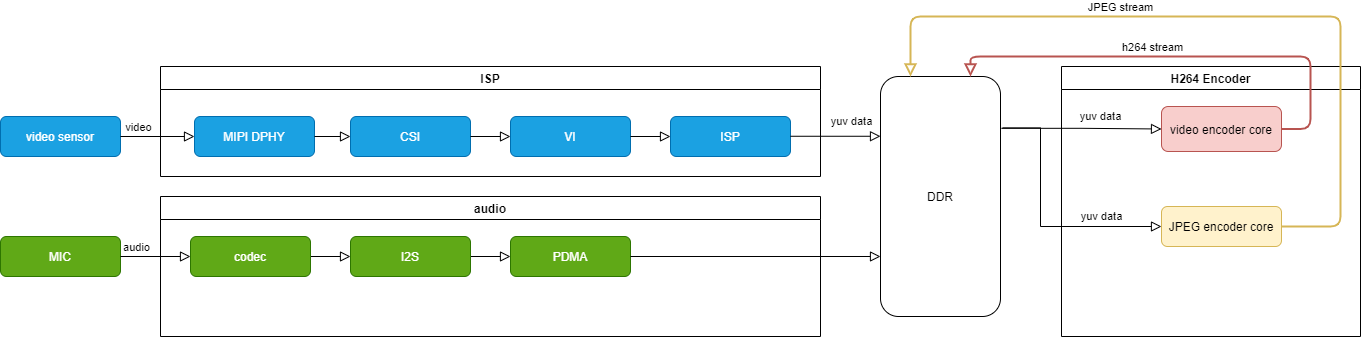

The diagram above was exported from draw.io. Its source (the exported page's mxGraphModel, read from the mxfile embedded in the PNG):
<mxGraphModel dx="1086" dy="1975" grid="1" gridSize="10" guides="1" tooltips="1" connect="1" arrows="1" fold="1" page="1" pageScale="1" pageWidth="827" pageHeight="1169" math="0" shadow="0">
  <root>
    <mxCell id="0" />
    <mxCell id="1" parent="0" />
    <mxCell id="PQE_zCzAzb1Sijib4nSe-1" value="video sensor" style="rounded=1;whiteSpace=wrap;html=1;fontSize=12;glass=0;strokeWidth=1;shadow=0;fillColor=#1ba1e2;strokeColor=#006EAF;fontColor=#ffffff;" parent="1" vertex="1">
      <mxGeometry x="50" y="-980" width="120" height="40" as="geometry" />
    </mxCell>
    <mxCell id="PQE_zCzAzb1Sijib4nSe-2" value="MIC" style="rounded=1;whiteSpace=wrap;html=1;fontSize=12;glass=0;strokeWidth=1;shadow=0;fillColor=#60a917;strokeColor=#2D7600;fontColor=#ffffff;" parent="1" vertex="1">
      <mxGeometry x="50" y="-860" width="120" height="40" as="geometry" />
    </mxCell>
    <mxCell id="PQE_zCzAzb1Sijib4nSe-13" value="ISP" style="swimlane;" parent="1" vertex="1">
      <mxGeometry x="210" y="-1030" width="660" height="110" as="geometry">
        <mxRectangle x="240" y="30" width="50" height="23" as="alternateBounds" />
      </mxGeometry>
    </mxCell>
    <mxCell id="PQE_zCzAzb1Sijib4nSe-3" value="MIPI DPHY" style="rounded=1;whiteSpace=wrap;html=1;fontSize=12;glass=0;strokeWidth=1;shadow=0;fillColor=#1ba1e2;strokeColor=#006EAF;fontColor=#ffffff;" parent="PQE_zCzAzb1Sijib4nSe-13" vertex="1">
      <mxGeometry x="34" y="50" width="120" height="40" as="geometry" />
    </mxCell>
    <mxCell id="PQE_zCzAzb1Sijib4nSe-5" value="CSI" style="rounded=1;whiteSpace=wrap;html=1;fontSize=12;glass=0;strokeWidth=1;shadow=0;fillColor=#1ba1e2;strokeColor=#006EAF;fontColor=#ffffff;" parent="PQE_zCzAzb1Sijib4nSe-13" vertex="1">
      <mxGeometry x="190" y="50" width="120" height="40" as="geometry" />
    </mxCell>
    <mxCell id="PQE_zCzAzb1Sijib4nSe-7" value="VI" style="rounded=1;whiteSpace=wrap;html=1;fontSize=12;glass=0;strokeWidth=1;shadow=0;fillColor=#1ba1e2;strokeColor=#006EAF;fontColor=#ffffff;" parent="PQE_zCzAzb1Sijib4nSe-13" vertex="1">
      <mxGeometry x="350" y="50" width="120" height="40" as="geometry" />
    </mxCell>
    <mxCell id="PQE_zCzAzb1Sijib4nSe-8" value="ISP" style="rounded=1;whiteSpace=wrap;html=1;fontSize=12;glass=0;strokeWidth=1;shadow=0;fillColor=#1ba1e2;strokeColor=#006EAF;fontColor=#ffffff;" parent="PQE_zCzAzb1Sijib4nSe-13" vertex="1">
      <mxGeometry x="510" y="50" width="120" height="40" as="geometry" />
    </mxCell>
    <mxCell id="PQE_zCzAzb1Sijib4nSe-19" value="" style="rounded=0;html=1;jettySize=auto;orthogonalLoop=1;fontSize=11;endArrow=block;endFill=0;endSize=8;strokeWidth=1;shadow=0;labelBackgroundColor=none;edgeStyle=orthogonalEdgeStyle;exitX=1;exitY=0.5;exitDx=0;exitDy=0;entryX=0;entryY=0.5;entryDx=0;entryDy=0;" parent="PQE_zCzAzb1Sijib4nSe-13" source="PQE_zCzAzb1Sijib4nSe-3" target="PQE_zCzAzb1Sijib4nSe-5" edge="1">
      <mxGeometry relative="1" as="geometry">
        <mxPoint x="130" y="20" as="sourcePoint" />
        <mxPoint x="130" y="260" as="targetPoint" />
      </mxGeometry>
    </mxCell>
    <mxCell id="PQE_zCzAzb1Sijib4nSe-21" value="" style="rounded=0;html=1;jettySize=auto;orthogonalLoop=1;fontSize=11;endArrow=block;endFill=0;endSize=8;strokeWidth=1;shadow=0;labelBackgroundColor=none;edgeStyle=orthogonalEdgeStyle;exitX=1;exitY=0.5;exitDx=0;exitDy=0;entryX=0;entryY=0.5;entryDx=0;entryDy=0;" parent="PQE_zCzAzb1Sijib4nSe-13" source="PQE_zCzAzb1Sijib4nSe-5" target="PQE_zCzAzb1Sijib4nSe-7" edge="1">
      <mxGeometry relative="1" as="geometry">
        <mxPoint x="360" y="20" as="sourcePoint" />
        <mxPoint x="320" y="100" as="targetPoint" />
      </mxGeometry>
    </mxCell>
    <mxCell id="PQE_zCzAzb1Sijib4nSe-34" value="" style="rounded=0;html=1;jettySize=auto;orthogonalLoop=1;fontSize=11;endArrow=block;endFill=0;endSize=8;strokeWidth=1;shadow=0;labelBackgroundColor=none;edgeStyle=orthogonalEdgeStyle;exitX=1;exitY=0.5;exitDx=0;exitDy=0;entryX=0;entryY=0.5;entryDx=0;entryDy=0;" parent="PQE_zCzAzb1Sijib4nSe-13" source="PQE_zCzAzb1Sijib4nSe-7" target="PQE_zCzAzb1Sijib4nSe-8" edge="1">
      <mxGeometry relative="1" as="geometry">
        <mxPoint x="310" y="10" as="sourcePoint" />
        <mxPoint x="310" y="250" as="targetPoint" />
      </mxGeometry>
    </mxCell>
    <mxCell id="PQE_zCzAzb1Sijib4nSe-14" value="" style="rounded=0;html=1;jettySize=auto;orthogonalLoop=1;fontSize=11;endArrow=block;endFill=0;endSize=8;strokeWidth=1;shadow=0;labelBackgroundColor=none;edgeStyle=orthogonalEdgeStyle;exitX=1;exitY=0.5;exitDx=0;exitDy=0;entryX=0;entryY=0.5;entryDx=0;entryDy=0;" parent="1" source="PQE_zCzAzb1Sijib4nSe-1" target="PQE_zCzAzb1Sijib4nSe-3" edge="1">
      <mxGeometry relative="1" as="geometry">
        <mxPoint x="420" y="-880" as="sourcePoint" />
        <mxPoint x="230" y="-950" as="targetPoint" />
        <Array as="points" />
      </mxGeometry>
    </mxCell>
    <mxCell id="PQE_zCzAzb1Sijib4nSe-16" value="video" style="edgeLabel;html=1;align=center;verticalAlign=middle;resizable=0;points=[];" parent="PQE_zCzAzb1Sijib4nSe-14" vertex="1" connectable="0">
      <mxGeometry x="-0.1083" y="1" relative="1" as="geometry">
        <mxPoint x="-16" y="-9" as="offset" />
      </mxGeometry>
    </mxCell>
    <mxCell id="PQE_zCzAzb1Sijib4nSe-17" value="" style="rounded=0;html=1;jettySize=auto;orthogonalLoop=1;fontSize=11;endArrow=block;endFill=0;endSize=8;strokeWidth=1;shadow=0;labelBackgroundColor=none;edgeStyle=orthogonalEdgeStyle;exitX=1;exitY=0.5;exitDx=0;exitDy=0;entryX=0;entryY=0.5;entryDx=0;entryDy=0;" parent="1" source="PQE_zCzAzb1Sijib4nSe-2" target="PQE_zCzAzb1Sijib4nSe-4" edge="1">
      <mxGeometry relative="1" as="geometry">
        <mxPoint x="180" y="-920" as="sourcePoint" />
        <mxPoint x="260" y="-920" as="targetPoint" />
      </mxGeometry>
    </mxCell>
    <mxCell id="PQE_zCzAzb1Sijib4nSe-18" value="audio" style="edgeLabel;html=1;align=center;verticalAlign=middle;resizable=0;points=[];" parent="PQE_zCzAzb1Sijib4nSe-17" vertex="1" connectable="0">
      <mxGeometry x="-0.1083" y="1" relative="1" as="geometry">
        <mxPoint x="-16" y="-9" as="offset" />
      </mxGeometry>
    </mxCell>
    <mxCell id="PQE_zCzAzb1Sijib4nSe-35" value="DDR" style="rounded=1;whiteSpace=wrap;html=1;fontSize=12;glass=0;strokeWidth=1;shadow=0;" parent="1" vertex="1">
      <mxGeometry x="930" y="-1020" width="120" height="240" as="geometry" />
    </mxCell>
    <mxCell id="PQE_zCzAzb1Sijib4nSe-36" value="audio" style="swimlane;" parent="1" vertex="1">
      <mxGeometry x="210" y="-900" width="660" height="140" as="geometry" />
    </mxCell>
    <mxCell id="PQE_zCzAzb1Sijib4nSe-32" value="PDMA" style="rounded=1;whiteSpace=wrap;html=1;fontSize=12;glass=0;strokeWidth=1;shadow=0;fillColor=#60a917;strokeColor=#2D7600;fontColor=#ffffff;" parent="PQE_zCzAzb1Sijib4nSe-36" vertex="1">
      <mxGeometry x="350" y="40" width="120" height="40" as="geometry" />
    </mxCell>
    <mxCell id="PQE_zCzAzb1Sijib4nSe-33" value="" style="rounded=0;html=1;jettySize=auto;orthogonalLoop=1;fontSize=11;endArrow=block;endFill=0;endSize=8;strokeWidth=1;shadow=0;labelBackgroundColor=none;edgeStyle=orthogonalEdgeStyle;exitX=1;exitY=0.5;exitDx=0;exitDy=0;entryX=0;entryY=0.5;entryDx=0;entryDy=0;" parent="PQE_zCzAzb1Sijib4nSe-36" source="PQE_zCzAzb1Sijib4nSe-6" target="PQE_zCzAzb1Sijib4nSe-32" edge="1">
      <mxGeometry relative="1" as="geometry">
        <mxPoint x="310" y="-90" as="sourcePoint" />
        <mxPoint x="310" y="150" as="targetPoint" />
      </mxGeometry>
    </mxCell>
    <mxCell id="PQE_zCzAzb1Sijib4nSe-6" value="I2S" style="rounded=1;whiteSpace=wrap;html=1;fontSize=12;glass=0;strokeWidth=1;shadow=0;fillColor=#60a917;strokeColor=#2D7600;fontColor=#ffffff;" parent="PQE_zCzAzb1Sijib4nSe-36" vertex="1">
      <mxGeometry x="190" y="40" width="120" height="40" as="geometry" />
    </mxCell>
    <mxCell id="PQE_zCzAzb1Sijib4nSe-20" value="" style="rounded=0;html=1;jettySize=auto;orthogonalLoop=1;fontSize=11;endArrow=block;endFill=0;endSize=8;strokeWidth=1;shadow=0;labelBackgroundColor=none;edgeStyle=orthogonalEdgeStyle;exitX=1;exitY=0.5;exitDx=0;exitDy=0;" parent="PQE_zCzAzb1Sijib4nSe-36" source="PQE_zCzAzb1Sijib4nSe-4" target="PQE_zCzAzb1Sijib4nSe-6" edge="1">
      <mxGeometry relative="1" as="geometry">
        <mxPoint x="130" y="-80" as="sourcePoint" />
        <mxPoint x="130" y="160" as="targetPoint" />
      </mxGeometry>
    </mxCell>
    <mxCell id="PQE_zCzAzb1Sijib4nSe-4" value="codec" style="rounded=1;whiteSpace=wrap;html=1;fontSize=12;glass=0;strokeWidth=1;shadow=0;fillColor=#60a917;strokeColor=#2D7600;fontColor=#ffffff;" parent="PQE_zCzAzb1Sijib4nSe-36" vertex="1">
      <mxGeometry x="30" y="40" width="120" height="40" as="geometry" />
    </mxCell>
    <mxCell id="PQE_zCzAzb1Sijib4nSe-37" value="" style="rounded=0;html=1;jettySize=auto;orthogonalLoop=1;fontSize=11;endArrow=block;endFill=0;endSize=8;strokeWidth=1;shadow=0;labelBackgroundColor=none;edgeStyle=orthogonalEdgeStyle;exitX=1;exitY=0.5;exitDx=0;exitDy=0;entryX=0;entryY=0.25;entryDx=0;entryDy=0;" parent="1" edge="1">
      <mxGeometry relative="1" as="geometry">
        <mxPoint x="840" y="-960.24" as="sourcePoint" />
        <mxPoint x="930" y="-960.24" as="targetPoint" />
      </mxGeometry>
    </mxCell>
    <mxCell id="PQE_zCzAzb1Sijib4nSe-54" value="yuv data" style="edgeLabel;html=1;align=center;verticalAlign=middle;resizable=0;points=[];" parent="PQE_zCzAzb1Sijib4nSe-37" vertex="1" connectable="0">
      <mxGeometry x="0.3577" y="1" relative="1" as="geometry">
        <mxPoint x="-1" y="-14" as="offset" />
      </mxGeometry>
    </mxCell>
    <mxCell id="PQE_zCzAzb1Sijib4nSe-39" value="" style="rounded=0;html=1;jettySize=auto;orthogonalLoop=1;fontSize=11;endArrow=block;endFill=0;endSize=8;strokeWidth=1;shadow=0;labelBackgroundColor=none;edgeStyle=orthogonalEdgeStyle;exitX=1;exitY=0.5;exitDx=0;exitDy=0;entryX=0;entryY=0.75;entryDx=0;entryDy=0;" parent="1" source="PQE_zCzAzb1Sijib4nSe-32" target="PQE_zCzAzb1Sijib4nSe-35" edge="1">
      <mxGeometry relative="1" as="geometry">
        <mxPoint x="1130" y="-920" as="sourcePoint" />
        <mxPoint x="1130" y="-680" as="targetPoint" />
      </mxGeometry>
    </mxCell>
    <mxCell id="PQE_zCzAzb1Sijib4nSe-42" value="H264 Encoder" style="swimlane;" parent="1" vertex="1">
      <mxGeometry x="1111" y="-1030" width="299" height="270" as="geometry" />
    </mxCell>
    <mxCell id="PQE_zCzAzb1Sijib4nSe-43" value="video encoder core" style="rounded=1;whiteSpace=wrap;html=1;fontSize=12;glass=0;strokeWidth=1;shadow=0;fillColor=#f8cecc;strokeColor=#b85450;" parent="PQE_zCzAzb1Sijib4nSe-42" vertex="1">
      <mxGeometry x="100" y="40" width="120" height="45" as="geometry" />
    </mxCell>
    <mxCell id="PQE_zCzAzb1Sijib4nSe-44" value="JPEG encoder core" style="rounded=1;whiteSpace=wrap;html=1;fontSize=12;glass=0;strokeWidth=1;shadow=0;fillColor=#fff2cc;strokeColor=#d6b656;" parent="PQE_zCzAzb1Sijib4nSe-42" vertex="1">
      <mxGeometry x="100" y="140" width="120" height="40" as="geometry" />
    </mxCell>
    <mxCell id="PQE_zCzAzb1Sijib4nSe-45" value="" style="rounded=0;html=1;jettySize=auto;orthogonalLoop=1;fontSize=11;endArrow=block;endFill=0;endSize=8;strokeWidth=1;shadow=0;labelBackgroundColor=none;edgeStyle=orthogonalEdgeStyle;exitX=1.008;exitY=0.216;exitDx=0;exitDy=0;exitPerimeter=0;entryX=0;entryY=0.5;entryDx=0;entryDy=0;" parent="1" source="PQE_zCzAzb1Sijib4nSe-35" target="PQE_zCzAzb1Sijib4nSe-43" edge="1">
      <mxGeometry relative="1" as="geometry">
        <mxPoint x="1080" y="-1010" as="sourcePoint" />
        <mxPoint x="1080" y="-770" as="targetPoint" />
      </mxGeometry>
    </mxCell>
    <mxCell id="PQE_zCzAzb1Sijib4nSe-47" value="yuv data" style="edgeLabel;html=1;align=center;verticalAlign=middle;resizable=0;points=[];" parent="PQE_zCzAzb1Sijib4nSe-45" vertex="1" connectable="0">
      <mxGeometry x="-0.1524" relative="1" as="geometry">
        <mxPoint x="31" y="-12" as="offset" />
      </mxGeometry>
    </mxCell>
    <mxCell id="PQE_zCzAzb1Sijib4nSe-48" value="" style="rounded=0;html=1;jettySize=auto;orthogonalLoop=1;fontSize=11;endArrow=block;endFill=0;endSize=8;strokeWidth=1;shadow=0;labelBackgroundColor=none;edgeStyle=orthogonalEdgeStyle;exitX=1.018;exitY=0.214;exitDx=0;exitDy=0;exitPerimeter=0;entryX=0;entryY=0.5;entryDx=0;entryDy=0;" parent="1" source="PQE_zCzAzb1Sijib4nSe-35" target="PQE_zCzAzb1Sijib4nSe-44" edge="1">
      <mxGeometry relative="1" as="geometry">
        <mxPoint x="1060.9599999999998" y="-958.1600000000001" as="sourcePoint" />
        <mxPoint x="1150" y="-957.5" as="targetPoint" />
        <Array as="points">
          <mxPoint x="1090" y="-969" />
          <mxPoint x="1090" y="-870" />
        </Array>
      </mxGeometry>
    </mxCell>
    <mxCell id="PQE_zCzAzb1Sijib4nSe-49" value="yuv data" style="edgeLabel;html=1;align=center;verticalAlign=middle;resizable=0;points=[];" parent="PQE_zCzAzb1Sijib4nSe-48" vertex="1" connectable="0">
      <mxGeometry x="-0.1524" relative="1" as="geometry">
        <mxPoint x="60" y="17" as="offset" />
      </mxGeometry>
    </mxCell>
    <mxCell id="PQE_zCzAzb1Sijib4nSe-50" value="" style="rounded=1;html=1;jettySize=auto;orthogonalLoop=1;fontSize=11;endArrow=block;endFill=0;endSize=8;strokeWidth=2;shadow=0;labelBackgroundColor=none;edgeStyle=orthogonalEdgeStyle;exitX=1;exitY=0.5;exitDx=0;exitDy=0;entryX=0.75;entryY=0;entryDx=0;entryDy=0;fillColor=#f8cecc;strokeColor=#b85450;" parent="1" source="PQE_zCzAzb1Sijib4nSe-43" target="PQE_zCzAzb1Sijib4nSe-35" edge="1">
      <mxGeometry relative="1" as="geometry">
        <mxPoint x="1180" y="-1070" as="sourcePoint" />
        <mxPoint x="1180" y="-830" as="targetPoint" />
        <Array as="points">
          <mxPoint x="1360" y="-967" />
          <mxPoint x="1360" y="-1040" />
          <mxPoint x="1020" y="-1040" />
        </Array>
      </mxGeometry>
    </mxCell>
    <mxCell id="PQE_zCzAzb1Sijib4nSe-52" value="h264 stream" style="edgeLabel;html=1;align=center;verticalAlign=middle;resizable=0;points=[];" parent="PQE_zCzAzb1Sijib4nSe-50" vertex="1" connectable="0">
      <mxGeometry x="0.1272" relative="1" as="geometry">
        <mxPoint y="-10" as="offset" />
      </mxGeometry>
    </mxCell>
    <mxCell id="PQE_zCzAzb1Sijib4nSe-51" value="" style="rounded=1;html=1;jettySize=auto;orthogonalLoop=1;fontSize=11;endArrow=block;endFill=0;endSize=8;strokeWidth=2;shadow=0;labelBackgroundColor=none;edgeStyle=orthogonalEdgeStyle;entryX=0.25;entryY=0;entryDx=0;entryDy=0;exitX=1;exitY=0.5;exitDx=0;exitDy=0;fillColor=#fff2cc;strokeColor=#d6b656;" parent="1" source="PQE_zCzAzb1Sijib4nSe-44" target="PQE_zCzAzb1Sijib4nSe-35" edge="1">
      <mxGeometry relative="1" as="geometry">
        <mxPoint x="1180" y="-1070" as="sourcePoint" />
        <mxPoint x="1180" y="-830" as="targetPoint" />
        <Array as="points">
          <mxPoint x="1390" y="-870" />
          <mxPoint x="1390" y="-1080" />
          <mxPoint x="960" y="-1080" />
        </Array>
      </mxGeometry>
    </mxCell>
    <mxCell id="PQE_zCzAzb1Sijib4nSe-53" value="JPEG stream" style="edgeLabel;html=1;align=center;verticalAlign=middle;resizable=0;points=[];" parent="PQE_zCzAzb1Sijib4nSe-51" vertex="1" connectable="0">
      <mxGeometry x="0.2912" y="-2" relative="1" as="geometry">
        <mxPoint y="-8" as="offset" />
      </mxGeometry>
    </mxCell>
  </root>
</mxGraphModel>